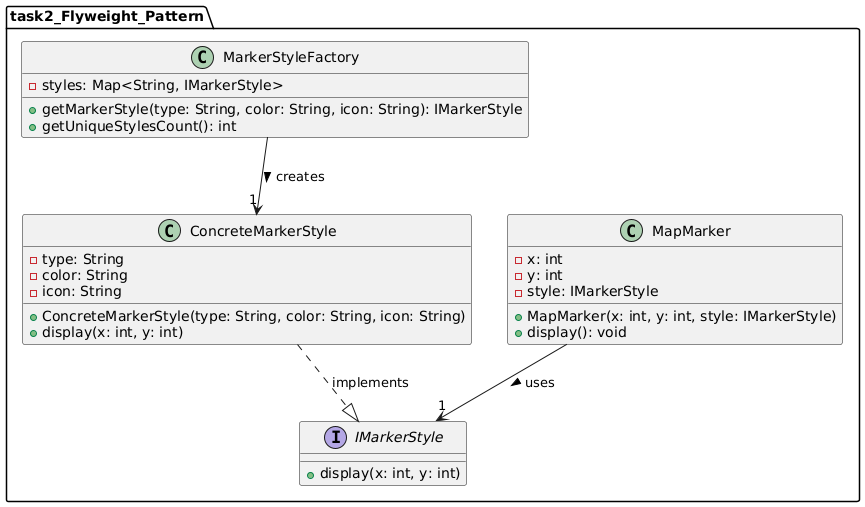

The diagram above was rendered by PlantUML. Its source (embedded in the PNG):
@startuml
package task2_Flyweight_Pattern {
  
  interface IMarkerStyle {
    +display(x: int, y: int)
  }
  
  class ConcreteMarkerStyle {
    -type: String
    -color: String
    -icon: String
    +ConcreteMarkerStyle(type: String, color: String, icon: String)
    +display(x: int, y: int)
  }

  class MarkerStyleFactory {
    -styles: Map<String, IMarkerStyle>
    +getMarkerStyle(type: String, color: String, icon: String): IMarkerStyle
    +getUniqueStylesCount(): int
  }

  class MapMarker {
    -x: int
    -y: int
    -style: IMarkerStyle
    +MapMarker(x: int, y: int, style: IMarkerStyle)
    +display(): void
  }
  
}

MarkerStyleFactory --> "1" ConcreteMarkerStyle : creates >
ConcreteMarkerStyle ..|> IMarkerStyle : implements

MapMarker --> "1" IMarkerStyle : uses >
@enduml